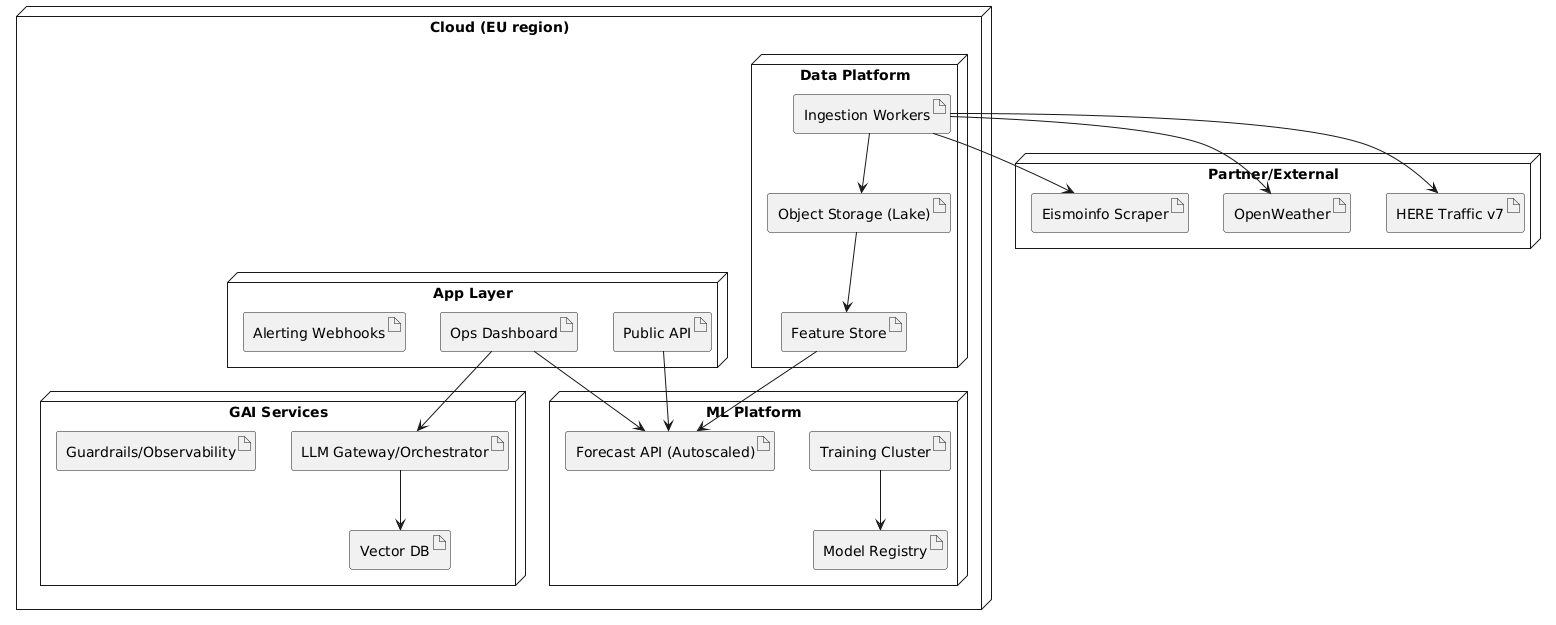

The diagram above was rendered by PlantUML. Its source (embedded in the PNG):
@startuml
node "Cloud (EU region)" {
  node "Data Platform" {
    artifact "Ingestion Workers"
    artifact "Object Storage (Lake)"
    artifact "Feature Store"
  }
  node "ML Platform" {
    artifact "Training Cluster"
    artifact "Model Registry"
    artifact "Forecast API (Autoscaled)"
  }
  node "GAI Services" {
    artifact "LLM Gateway/Orchestrator"
    artifact "Vector DB"
    artifact "Guardrails/Observability"
  }
  node "App Layer" {
    artifact "Ops Dashboard"
    artifact "Public API"
    artifact "Alerting Webhooks"
  }
}

node "Partner/External" {
  artifact "HERE Traffic v7"
  artifact "OpenWeather"
  artifact "Eismoinfo Scraper"
}

"Ingestion Workers" --> "HERE Traffic v7"
"Ingestion Workers" --> "OpenWeather"
"Ingestion Workers" --> "Eismoinfo Scraper"
"Ingestion Workers" --> "Object Storage (Lake)"
"Object Storage (Lake)" --> "Feature Store"
"Training Cluster" --> "Model Registry"
"Feature Store" --> "Forecast API (Autoscaled)"
"Ops Dashboard" --> "LLM Gateway/Orchestrator"
"LLM Gateway/Orchestrator" --> "Vector DB"
"Ops Dashboard" --> "Forecast API (Autoscaled)"
"Public API" --> "Forecast API (Autoscaled)"
@enduml